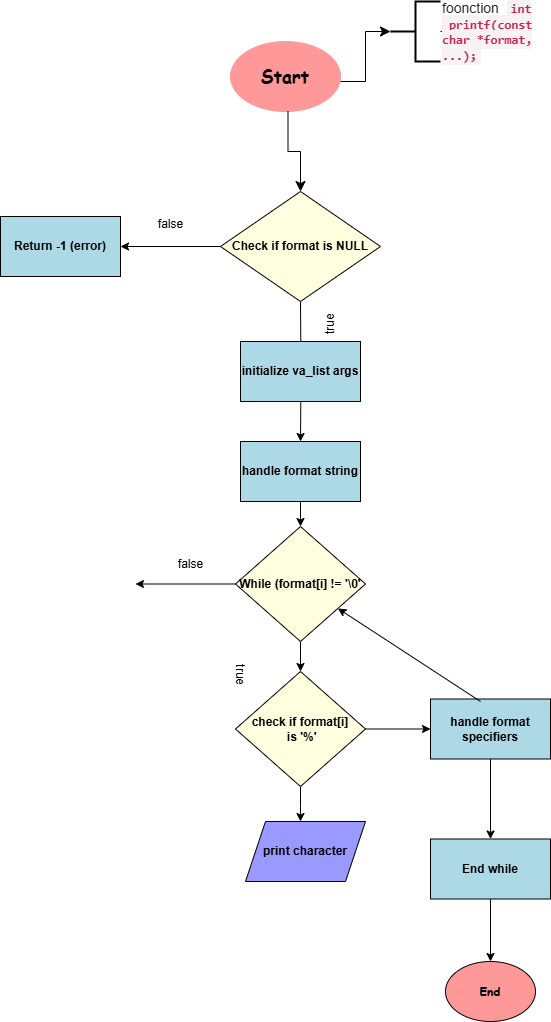

The diagram above was exported from draw.io. Its source (the exported page's mxGraphModel, read from the mxfile embedded in the PNG):
<mxGraphModel dx="1295" dy="1730" grid="1" gridSize="10" guides="1" tooltips="1" connect="1" arrows="1" fold="1" page="1" pageScale="1" pageWidth="827" pageHeight="1169" math="0" shadow="0">
  <root>
    <mxCell id="0" />
    <mxCell id="1" parent="0" />
    <mxCell id="eM_ycoiIqzBHcK4BxOcl-1" value="&lt;h2&gt;&lt;font face=&quot;Comic Sans MS&quot;&gt;&lt;b&gt;Start&lt;/b&gt;&lt;/font&gt;&lt;/h2&gt;" style="ellipse;whiteSpace=wrap;html=1;strokeColor=#FF9999;fillColor=#FF9999;" vertex="1" parent="1">
      <mxGeometry x="220" y="40" width="110" height="70" as="geometry" />
    </mxCell>
    <mxCell id="eM_ycoiIqzBHcK4BxOcl-5" value="" style="edgeStyle=elbowEdgeStyle;elbow=vertical;endArrow=classic;html=1;curved=0;rounded=0;endSize=8;startSize=8;entryX=0.5;entryY=0;entryDx=0;entryDy=0;" edge="1" parent="1" target="eM_ycoiIqzBHcK4BxOcl-61">
      <mxGeometry width="50" height="50" relative="1" as="geometry">
        <mxPoint x="277.5" y="110" as="sourcePoint" />
        <mxPoint x="292.5" y="160" as="targetPoint" />
      </mxGeometry>
    </mxCell>
    <mxCell id="eM_ycoiIqzBHcK4BxOcl-59" value="" style="edgeStyle=orthogonalEdgeStyle;rounded=0;orthogonalLoop=1;jettySize=auto;html=1;" edge="1" parent="1" target="eM_ycoiIqzBHcK4BxOcl-10">
      <mxGeometry relative="1" as="geometry">
        <mxPoint x="290" y="300" as="sourcePoint" />
      </mxGeometry>
    </mxCell>
    <mxCell id="eM_ycoiIqzBHcK4BxOcl-9" value="" style="edgeStyle=elbowEdgeStyle;elbow=horizontal;endArrow=classic;html=1;curved=0;rounded=0;endSize=8;startSize=8;" edge="1" parent="1">
      <mxGeometry width="50" height="50" relative="1" as="geometry">
        <mxPoint x="330" y="80" as="sourcePoint" />
        <mxPoint x="380" y="30" as="targetPoint" />
      </mxGeometry>
    </mxCell>
    <mxCell id="eM_ycoiIqzBHcK4BxOcl-67" value="" style="edgeStyle=orthogonalEdgeStyle;rounded=0;orthogonalLoop=1;jettySize=auto;html=1;" edge="1" parent="1" source="eM_ycoiIqzBHcK4BxOcl-10" target="eM_ycoiIqzBHcK4BxOcl-15">
      <mxGeometry relative="1" as="geometry" />
    </mxCell>
    <mxCell id="eM_ycoiIqzBHcK4BxOcl-10" value="&lt;b&gt;handle format string&lt;/b&gt;" style="rounded=0;whiteSpace=wrap;html=1;fillColor=#ADD8E6;" vertex="1" parent="1">
      <mxGeometry x="230" y="440" width="120" height="60" as="geometry" />
    </mxCell>
    <mxCell id="eM_ycoiIqzBHcK4BxOcl-70" value="" style="edgeStyle=orthogonalEdgeStyle;rounded=0;orthogonalLoop=1;jettySize=auto;html=1;" edge="1" parent="1" source="eM_ycoiIqzBHcK4BxOcl-15">
      <mxGeometry relative="1" as="geometry">
        <mxPoint x="125" y="582.5" as="targetPoint" />
      </mxGeometry>
    </mxCell>
    <mxCell id="eM_ycoiIqzBHcK4BxOcl-75" value="" style="edgeStyle=orthogonalEdgeStyle;rounded=0;orthogonalLoop=1;jettySize=auto;html=1;" edge="1" parent="1" source="eM_ycoiIqzBHcK4BxOcl-15" target="eM_ycoiIqzBHcK4BxOcl-74">
      <mxGeometry relative="1" as="geometry" />
    </mxCell>
    <mxCell id="eM_ycoiIqzBHcK4BxOcl-15" value="&lt;b&gt;While (format[i] != '\0'&lt;/b&gt;" style="rhombus;whiteSpace=wrap;html=1;fillColor=#FFFFE0;" vertex="1" parent="1">
      <mxGeometry x="225" y="525" width="130" height="115" as="geometry" />
    </mxCell>
    <mxCell id="eM_ycoiIqzBHcK4BxOcl-89" value="" style="edgeStyle=orthogonalEdgeStyle;rounded=0;orthogonalLoop=1;jettySize=auto;html=1;" edge="1" parent="1" source="eM_ycoiIqzBHcK4BxOcl-20" target="eM_ycoiIqzBHcK4BxOcl-88">
      <mxGeometry relative="1" as="geometry" />
    </mxCell>
    <mxCell id="eM_ycoiIqzBHcK4BxOcl-20" value="&lt;b&gt;handle format specifiers&lt;/b&gt;" style="rounded=0;whiteSpace=wrap;html=1;fillColor=#ADD8E6;" vertex="1" parent="1">
      <mxGeometry x="420" y="697.5" width="120" height="60" as="geometry" />
    </mxCell>
    <mxCell id="eM_ycoiIqzBHcK4BxOcl-22" value="&lt;b&gt;&lt;font face=&quot;Comic Sans MS&quot;&gt;End&lt;/font&gt;&lt;/b&gt;" style="ellipse;whiteSpace=wrap;html=1;fillColor=#FF9999;" vertex="1" parent="1">
      <mxGeometry x="435" y="960" width="90" height="60" as="geometry" />
    </mxCell>
    <mxCell id="eM_ycoiIqzBHcK4BxOcl-44" value="" style="edgeStyle=orthogonalEdgeStyle;rounded=0;orthogonalLoop=1;jettySize=auto;html=1;" edge="1" parent="1" source="eM_ycoiIqzBHcK4BxOcl-33">
      <mxGeometry relative="1" as="geometry">
        <mxPoint x="510" y="30" as="targetPoint" />
      </mxGeometry>
    </mxCell>
    <mxCell id="eM_ycoiIqzBHcK4BxOcl-33" value="&lt;font face=&quot;aktiv-grotesk, sans-serif&quot; color=&quot;#292728&quot;&gt;&lt;span style=&quot;font-size: 14px; text-wrap: wrap; background-color: rgb(255, 255, 255);&quot;&gt;foonction&amp;nbsp;&lt;/span&gt;&lt;/font&gt;&lt;span style=&quot;color: rgb(41, 39, 40); font-family: aktiv-grotesk, sans-serif; font-size: 14px; text-wrap: wrap; background-color: rgb(255, 255, 255);&quot;&gt;&amp;nbsp;&lt;/span&gt;&lt;code style=&quot;box-sizing: border-box; font-family: Menlo, Monaco, Consolas, &amp;quot;Courier New&amp;quot;, monospace; font-size: 12.6px; padding: 2px 4px; color: rgb(199, 37, 78); background-color: rgb(249, 242, 244); border-radius: 4px; text-wrap: wrap;&quot;&gt;&lt;b&gt;int _printf(const char *format, ...);&lt;/b&gt;&lt;/code&gt;" style="strokeWidth=2;html=1;shape=mxgraph.flowchart.annotation_2;align=left;labelPosition=right;pointerEvents=1;" vertex="1" parent="1">
      <mxGeometry x="380" width="50" height="60" as="geometry" />
    </mxCell>
    <mxCell id="eM_ycoiIqzBHcK4BxOcl-60" value="&lt;b&gt;initialize va_list args&lt;/b&gt;" style="rounded=0;whiteSpace=wrap;html=1;fillColor=#ADD8E6;" vertex="1" parent="1">
      <mxGeometry x="230" y="340" width="120" height="60" as="geometry" />
    </mxCell>
    <mxCell id="eM_ycoiIqzBHcK4BxOcl-64" value="" style="edgeStyle=orthogonalEdgeStyle;rounded=0;orthogonalLoop=1;jettySize=auto;html=1;" edge="1" parent="1" source="eM_ycoiIqzBHcK4BxOcl-61" target="eM_ycoiIqzBHcK4BxOcl-63">
      <mxGeometry relative="1" as="geometry" />
    </mxCell>
    <mxCell id="eM_ycoiIqzBHcK4BxOcl-61" value="&lt;b&gt;Check if format is NULL&lt;/b&gt;" style="rhombus;whiteSpace=wrap;html=1;fillColor=#FFFFE0;" vertex="1" parent="1">
      <mxGeometry x="210" y="190" width="160" height="110" as="geometry" />
    </mxCell>
    <mxCell id="eM_ycoiIqzBHcK4BxOcl-63" value="&lt;b&gt;Return -1 (error)&lt;/b&gt;" style="whiteSpace=wrap;html=1;fillColor=#ADD8E6;" vertex="1" parent="1">
      <mxGeometry x="-10" y="215" width="120" height="60" as="geometry" />
    </mxCell>
    <mxCell id="eM_ycoiIqzBHcK4BxOcl-65" value="false" style="text;html=1;align=center;verticalAlign=middle;resizable=0;points=[];autosize=1;strokeColor=none;fillColor=none;" vertex="1" parent="1">
      <mxGeometry x="135" y="208" width="50" height="30" as="geometry" />
    </mxCell>
    <mxCell id="eM_ycoiIqzBHcK4BxOcl-68" value="true" style="text;html=1;align=center;verticalAlign=middle;resizable=0;points=[];autosize=1;strokeColor=none;fillColor=none;rotation=270;" vertex="1" parent="1">
      <mxGeometry x="300" y="308" width="40" height="30" as="geometry" />
    </mxCell>
    <mxCell id="eM_ycoiIqzBHcK4BxOcl-71" value="false" style="text;html=1;align=center;verticalAlign=middle;resizable=0;points=[];autosize=1;strokeColor=none;fillColor=none;" vertex="1" parent="1">
      <mxGeometry x="155" y="548" width="50" height="30" as="geometry" />
    </mxCell>
    <mxCell id="eM_ycoiIqzBHcK4BxOcl-72" value="true" style="text;html=1;align=center;verticalAlign=middle;resizable=0;points=[];autosize=1;strokeColor=none;fillColor=none;rotation=90;" vertex="1" parent="1">
      <mxGeometry x="210" y="658" width="40" height="30" as="geometry" />
    </mxCell>
    <mxCell id="eM_ycoiIqzBHcK4BxOcl-76" value="" style="edgeStyle=orthogonalEdgeStyle;rounded=0;orthogonalLoop=1;jettySize=auto;html=1;" edge="1" parent="1" source="eM_ycoiIqzBHcK4BxOcl-74" target="eM_ycoiIqzBHcK4BxOcl-20">
      <mxGeometry relative="1" as="geometry" />
    </mxCell>
    <mxCell id="eM_ycoiIqzBHcK4BxOcl-85" value="" style="edgeStyle=orthogonalEdgeStyle;rounded=0;orthogonalLoop=1;jettySize=auto;html=1;" edge="1" parent="1" source="eM_ycoiIqzBHcK4BxOcl-74">
      <mxGeometry relative="1" as="geometry">
        <mxPoint x="290" y="820" as="targetPoint" />
      </mxGeometry>
    </mxCell>
    <mxCell id="eM_ycoiIqzBHcK4BxOcl-74" value="&lt;b&gt;check if format[i]&lt;/b&gt;&lt;div&gt;&lt;b&gt;&amp;nbsp;is '%'&lt;/b&gt;&lt;/div&gt;" style="rhombus;whiteSpace=wrap;html=1;fillColor=#FFFFE0;" vertex="1" parent="1">
      <mxGeometry x="225" y="670" width="130" height="115" as="geometry" />
    </mxCell>
    <mxCell id="eM_ycoiIqzBHcK4BxOcl-86" value="&lt;b&gt;print character&lt;/b&gt;" style="shape=parallelogram;perimeter=parallelogramPerimeter;whiteSpace=wrap;html=1;fixedSize=1;fillColor=#9999FF;" vertex="1" parent="1">
      <mxGeometry x="235" y="820" width="120" height="60" as="geometry" />
    </mxCell>
    <mxCell id="eM_ycoiIqzBHcK4BxOcl-91" value="" style="edgeStyle=orthogonalEdgeStyle;rounded=0;orthogonalLoop=1;jettySize=auto;html=1;" edge="1" parent="1" source="eM_ycoiIqzBHcK4BxOcl-88" target="eM_ycoiIqzBHcK4BxOcl-22">
      <mxGeometry relative="1" as="geometry" />
    </mxCell>
    <mxCell id="eM_ycoiIqzBHcK4BxOcl-88" value="&lt;b&gt;End while&lt;/b&gt;" style="rounded=0;whiteSpace=wrap;html=1;fillColor=#ADD8E6;" vertex="1" parent="1">
      <mxGeometry x="420" y="837.5" width="120" height="60" as="geometry" />
    </mxCell>
    <mxCell id="eM_ycoiIqzBHcK4BxOcl-90" value="" style="endArrow=classic;html=1;rounded=0;exitX=0.417;exitY=0.042;exitDx=0;exitDy=0;exitPerimeter=0;" edge="1" parent="1" source="eM_ycoiIqzBHcK4BxOcl-20" target="eM_ycoiIqzBHcK4BxOcl-15">
      <mxGeometry width="50" height="50" relative="1" as="geometry">
        <mxPoint x="420" y="640" as="sourcePoint" />
        <mxPoint x="470" y="590" as="targetPoint" />
      </mxGeometry>
    </mxCell>
  </root>
</mxGraphModel>